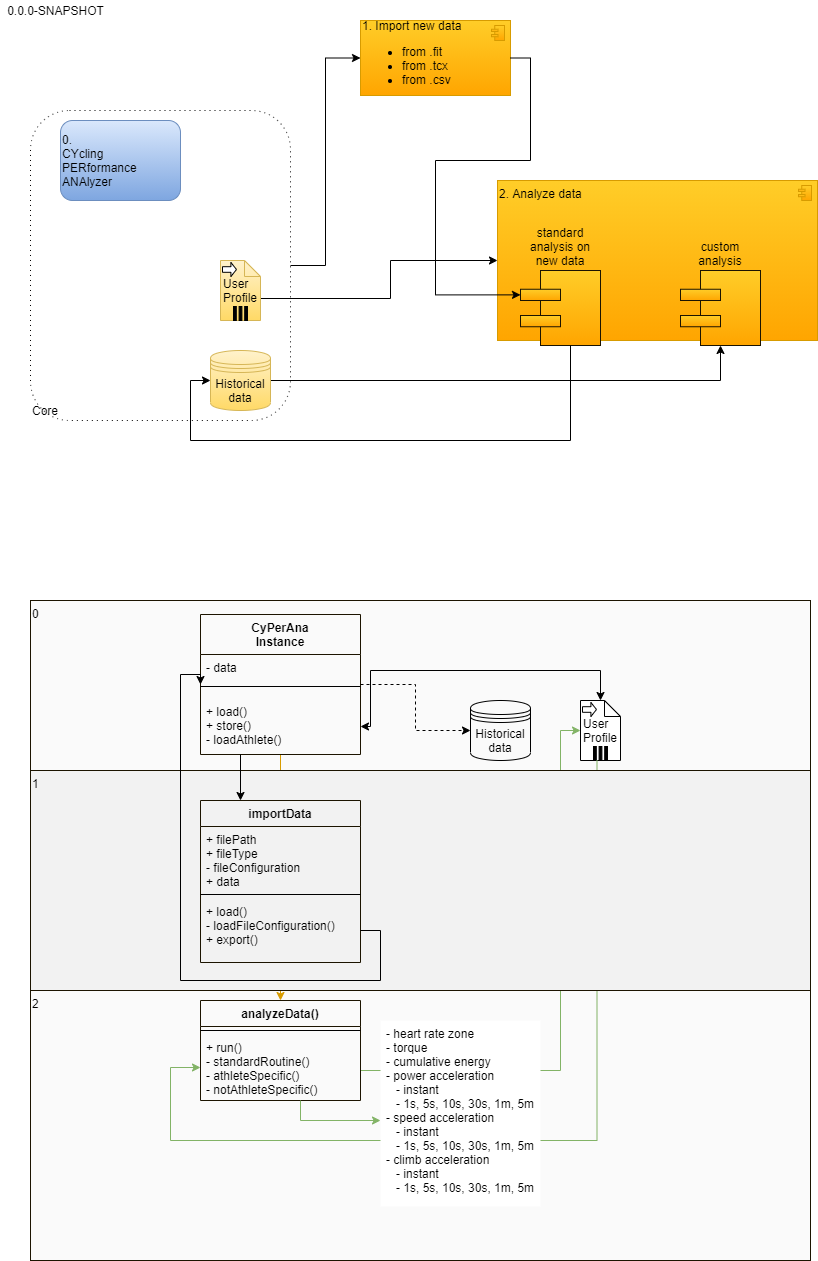

The diagram above was exported from draw.io. Its source (the exported page's mxGraphModel, read from the mxfile embedded in the PNG):
<mxGraphModel dx="1086" dy="806" grid="1" gridSize="10" guides="1" tooltips="1" connect="1" arrows="1" fold="1" page="1" pageScale="1" pageWidth="827" pageHeight="1169" math="0" shadow="0">
  <root>
    <mxCell id="0" />
    <mxCell id="1" parent="0" />
    <mxCell id="Nv6a-7eLcbqfHbxNfvqf-52" value="0" style="whiteSpace=wrap;html=1;strokeColor=#1C1400;align=left;fillColor=#FAFAFA;verticalAlign=top;" parent="1" vertex="1">
      <mxGeometry x="30" y="600" width="780" height="170" as="geometry" />
    </mxCell>
    <mxCell id="Nv6a-7eLcbqfHbxNfvqf-44" value="2" style="whiteSpace=wrap;html=1;strokeColor=#1C1400;align=left;fillColor=#FAFAFA;verticalAlign=top;" parent="1" vertex="1">
      <mxGeometry x="30" y="990" width="780" height="270" as="geometry" />
    </mxCell>
    <mxCell id="Nv6a-7eLcbqfHbxNfvqf-23" style="edgeStyle=orthogonalEdgeStyle;rounded=0;orthogonalLoop=1;jettySize=auto;html=1;entryX=0;entryY=0.5;entryDx=0;entryDy=0;entryPerimeter=0;" parent="1" source="Nv6a-7eLcbqfHbxNfvqf-14" target="Nv6a-7eLcbqfHbxNfvqf-22" edge="1">
      <mxGeometry relative="1" as="geometry" />
    </mxCell>
    <mxCell id="Nv6a-7eLcbqfHbxNfvqf-14" value="Core" style="shape=ext;rounded=1;html=1;whiteSpace=wrap;dashed=1;dashPattern=1 4;fillColor=none;align=left;container=0;direction=center;labelPosition=center;verticalLabelPosition=middle;verticalAlign=bottom;" parent="1" vertex="1">
      <mxGeometry x="30" y="110" width="260" height="310" as="geometry">
        <mxRectangle x="40" y="250" width="100" height="30" as="alternateBounds" />
      </mxGeometry>
    </mxCell>
    <mxCell id="Nv6a-7eLcbqfHbxNfvqf-8" value="0.&lt;br&gt;CYcling&lt;br&gt;PERformance&lt;br&gt;ANAlyzer" style="shape=ext;rounded=1;html=1;whiteSpace=wrap;fillColor=#dae8fc;align=left;strokeColor=#6c8ebf;gradientColor=#7ea6e0;" parent="1" vertex="1">
      <mxGeometry x="60" y="120" width="120" height="80" as="geometry" />
    </mxCell>
    <mxCell id="Nv6a-7eLcbqfHbxNfvqf-32" style="edgeStyle=orthogonalEdgeStyle;rounded=0;orthogonalLoop=1;jettySize=auto;html=1;exitX=1;exitY=0.5;exitDx=0;exitDy=0;" parent="1" source="Nv6a-7eLcbqfHbxNfvqf-9" target="Nv6a-7eLcbqfHbxNfvqf-28" edge="1">
      <mxGeometry relative="1" as="geometry">
        <Array as="points">
          <mxPoint x="720" y="380" />
        </Array>
      </mxGeometry>
    </mxCell>
    <mxCell id="Nv6a-7eLcbqfHbxNfvqf-9" value="Historical data" style="shape=datastore;whiteSpace=wrap;html=1;fillColor=#fff2cc;strokeColor=#d6b656;gradientColor=#ffd966;" parent="1" vertex="1">
      <mxGeometry x="210" y="350" width="60" height="60" as="geometry" />
    </mxCell>
    <mxCell id="Nv6a-7eLcbqfHbxNfvqf-26" style="edgeStyle=orthogonalEdgeStyle;rounded=0;orthogonalLoop=1;jettySize=auto;html=1;exitX=0;exitY=0;exitDx=40;exitDy=38;exitPerimeter=0;entryX=0;entryY=0.5;entryDx=0;entryDy=0;entryPerimeter=0;" parent="1" source="Nv6a-7eLcbqfHbxNfvqf-11" target="Nv6a-7eLcbqfHbxNfvqf-24" edge="1">
      <mxGeometry relative="1" as="geometry">
        <Array as="points">
          <mxPoint x="390" y="298" />
          <mxPoint x="390" y="260" />
        </Array>
      </mxGeometry>
    </mxCell>
    <mxCell id="Nv6a-7eLcbqfHbxNfvqf-11" value="&lt;div style=&quot;text-align: left&quot;&gt;&lt;span&gt;User&lt;/span&gt;&lt;/div&gt;&lt;div style=&quot;text-align: left&quot;&gt;&lt;span&gt;Profile&lt;/span&gt;&lt;/div&gt;" style="shape=note;whiteSpace=wrap;size=16;html=1;dropTarget=0;fillColor=#fff2cc;strokeColor=#d6b656;gradientColor=#ffd966;" parent="1" vertex="1">
      <mxGeometry x="220" y="260" width="40" height="60" as="geometry" />
    </mxCell>
    <mxCell id="Nv6a-7eLcbqfHbxNfvqf-12" value="" style="html=1;shape=singleArrow;arrowWidth=0.4;arrowSize=0.4;outlineConnect=0;" parent="Nv6a-7eLcbqfHbxNfvqf-11" vertex="1">
      <mxGeometry width="14" height="14" relative="1" as="geometry">
        <mxPoint x="2" y="2" as="offset" />
      </mxGeometry>
    </mxCell>
    <mxCell id="Nv6a-7eLcbqfHbxNfvqf-13" value="" style="html=1;whiteSpace=wrap;shape=parallelMarker;outlineConnect=0;" parent="Nv6a-7eLcbqfHbxNfvqf-11" vertex="1">
      <mxGeometry x="0.5" y="1" width="14" height="14" relative="1" as="geometry">
        <mxPoint x="-7" y="-14" as="offset" />
      </mxGeometry>
    </mxCell>
    <mxCell id="Nv6a-7eLcbqfHbxNfvqf-22" value="1. Import new data&lt;br&gt;&lt;ul&gt;&lt;li&gt;from .fit&lt;/li&gt;&lt;li&gt;from .tcx&lt;/li&gt;&lt;li&gt;from .csv&lt;/li&gt;&lt;/ul&gt;" style="html=1;outlineConnect=0;whiteSpace=wrap;fillColor=#ffcd28;shape=mxgraph.archimate3.application;appType=comp;archiType=square;align=left;gradientColor=#ffa500;strokeColor=#d79b00;" parent="1" vertex="1">
      <mxGeometry x="360" y="20" width="150" height="75" as="geometry" />
    </mxCell>
    <mxCell id="Nv6a-7eLcbqfHbxNfvqf-24" value="2. Analyze data" style="html=1;outlineConnect=0;whiteSpace=wrap;fillColor=#ffcd28;shape=mxgraph.archimate3.application;appType=comp;archiType=square;align=left;gradientColor=#ffa500;strokeColor=#d79b00;verticalAlign=top;" parent="1" vertex="1">
      <mxGeometry x="497" y="180" width="320" height="160" as="geometry" />
    </mxCell>
    <mxCell id="Nv6a-7eLcbqfHbxNfvqf-27" value="standard analysis on new data" style="html=1;outlineConnect=0;whiteSpace=wrap;fillColor=#ffcd28;shape=mxgraph.archimate3.component;align=center;gradientColor=#ffa500;strokeColor=#1C1400;labelPosition=center;verticalLabelPosition=top;verticalAlign=bottom;" parent="1" vertex="1">
      <mxGeometry x="520" y="270" width="80" height="75" as="geometry" />
    </mxCell>
    <mxCell id="Nv6a-7eLcbqfHbxNfvqf-25" style="edgeStyle=orthogonalEdgeStyle;rounded=0;orthogonalLoop=1;jettySize=auto;html=1;entryX=0;entryY=0.5;entryDx=0;entryDy=0;exitX=0.625;exitY=1;exitDx=0;exitDy=0;exitPerimeter=0;" parent="1" source="Nv6a-7eLcbqfHbxNfvqf-27" target="Nv6a-7eLcbqfHbxNfvqf-9" edge="1">
      <mxGeometry relative="1" as="geometry">
        <Array as="points">
          <mxPoint x="570" y="440" />
          <mxPoint x="190" y="440" />
          <mxPoint x="190" y="380" />
        </Array>
      </mxGeometry>
    </mxCell>
    <mxCell id="Nv6a-7eLcbqfHbxNfvqf-28" value="custom analysis" style="html=1;outlineConnect=0;whiteSpace=wrap;fillColor=#ffcd28;shape=mxgraph.archimate3.component;align=center;gradientColor=#ffa500;strokeColor=#1C1400;labelPosition=center;verticalLabelPosition=top;verticalAlign=bottom;" parent="1" vertex="1">
      <mxGeometry x="680" y="270" width="80" height="75" as="geometry" />
    </mxCell>
    <mxCell id="Nv6a-7eLcbqfHbxNfvqf-33" style="edgeStyle=orthogonalEdgeStyle;rounded=0;orthogonalLoop=1;jettySize=auto;html=1;exitX=1;exitY=0.5;exitDx=0;exitDy=0;exitPerimeter=0;entryX=0;entryY=0.325;entryDx=0;entryDy=0;entryPerimeter=0;" parent="1" source="Nv6a-7eLcbqfHbxNfvqf-22" target="Nv6a-7eLcbqfHbxNfvqf-27" edge="1">
      <mxGeometry relative="1" as="geometry">
        <Array as="points">
          <mxPoint x="530" y="58" />
          <mxPoint x="530" y="160" />
          <mxPoint x="435" y="160" />
          <mxPoint x="435" y="294" />
        </Array>
      </mxGeometry>
    </mxCell>
    <mxCell id="VDVwwQbJJJ3VLKs_9J_C-10" style="edgeStyle=orthogonalEdgeStyle;rounded=0;orthogonalLoop=1;jettySize=auto;html=1;entryX=0;entryY=0.5;entryDx=0;entryDy=0;entryPerimeter=0;fillColor=#d5e8d4;strokeColor=#82b366;" edge="1" parent="1" source="Nv6a-7eLcbqfHbxNfvqf-38" target="VDVwwQbJJJ3VLKs_9J_C-1">
      <mxGeometry relative="1" as="geometry">
        <Array as="points">
          <mxPoint x="560" y="1070" />
          <mxPoint x="560" y="730" />
        </Array>
      </mxGeometry>
    </mxCell>
    <mxCell id="Nv6a-7eLcbqfHbxNfvqf-38" value="analyzeData()" style="swimlane;fontStyle=1;align=center;verticalAlign=top;childLayout=stackLayout;horizontal=1;startSize=26;horizontalStack=0;resizeParent=1;resizeParentMax=0;resizeLast=0;collapsible=1;marginBottom=0;strokeColor=#1C1400;fillColor=none;" parent="1" vertex="1">
      <mxGeometry x="200" y="1000" width="160" height="100" as="geometry" />
    </mxCell>
    <mxCell id="Nv6a-7eLcbqfHbxNfvqf-40" value="" style="line;strokeWidth=1;fillColor=none;align=left;verticalAlign=middle;spacingTop=-1;spacingLeft=3;spacingRight=3;rotatable=0;labelPosition=right;points=[];portConstraint=eastwest;" parent="Nv6a-7eLcbqfHbxNfvqf-38" vertex="1">
      <mxGeometry y="26" width="160" height="8" as="geometry" />
    </mxCell>
    <mxCell id="Nv6a-7eLcbqfHbxNfvqf-63" value="+ run()&#10;- standardRoutine()&#10;- athleteSpecific()&#10;- notAthleteSpecific()" style="text;strokeColor=none;fillColor=none;align=left;verticalAlign=top;spacingLeft=4;spacingRight=4;overflow=hidden;rotatable=0;points=[[0,0.5],[1,0.5]];portConstraint=eastwest;" parent="Nv6a-7eLcbqfHbxNfvqf-38" vertex="1">
      <mxGeometry y="34" width="160" height="66" as="geometry" />
    </mxCell>
    <mxCell id="Nv6a-7eLcbqfHbxNfvqf-47" value="Historical data" style="shape=datastore;whiteSpace=wrap;html=1;fillColor=none;" parent="1" vertex="1">
      <mxGeometry x="470" y="700" width="60" height="60" as="geometry" />
    </mxCell>
    <mxCell id="Nv6a-7eLcbqfHbxNfvqf-56" style="edgeStyle=orthogonalEdgeStyle;rounded=0;orthogonalLoop=1;jettySize=auto;html=1;strokeColor=#d79b00;noJump=1;entryX=0.5;entryY=0;entryDx=0;entryDy=0;exitX=0.5;exitY=1;exitDx=0;exitDy=0;fillColor=#ffe6cc;" parent="1" source="Nv6a-7eLcbqfHbxNfvqf-48" target="Nv6a-7eLcbqfHbxNfvqf-38" edge="1">
      <mxGeometry relative="1" as="geometry">
        <mxPoint x="280" y="1060" as="targetPoint" />
        <Array as="points" />
      </mxGeometry>
    </mxCell>
    <mxCell id="Nv6a-7eLcbqfHbxNfvqf-48" value="CyPerAna&#10;Instance" style="swimlane;fontStyle=1;align=center;verticalAlign=top;childLayout=stackLayout;horizontal=1;startSize=40;horizontalStack=0;resizeParent=1;resizeParentMax=0;resizeLast=0;collapsible=1;marginBottom=0;strokeColor=#1C1400;fillColor=none;" parent="1" vertex="1">
      <mxGeometry x="200" y="614" width="160" height="140" as="geometry" />
    </mxCell>
    <mxCell id="Nv6a-7eLcbqfHbxNfvqf-62" value="- data" style="text;strokeColor=none;fillColor=none;align=left;verticalAlign=top;spacingLeft=4;spacingRight=4;overflow=hidden;rotatable=0;points=[[0,0.5],[1,0.5]];portConstraint=eastwest;" parent="Nv6a-7eLcbqfHbxNfvqf-48" vertex="1">
      <mxGeometry y="40" width="160" height="20" as="geometry" />
    </mxCell>
    <mxCell id="Nv6a-7eLcbqfHbxNfvqf-50" value="" style="line;strokeWidth=1;fillColor=none;align=left;verticalAlign=middle;spacingTop=-1;spacingLeft=3;spacingRight=3;rotatable=0;labelPosition=right;points=[];portConstraint=eastwest;" parent="Nv6a-7eLcbqfHbxNfvqf-48" vertex="1">
      <mxGeometry y="60" width="160" height="24" as="geometry" />
    </mxCell>
    <mxCell id="Nv6a-7eLcbqfHbxNfvqf-61" value="+ load()&#10;+ store()&#10;- loadAthlete()" style="text;strokeColor=none;fillColor=none;align=left;verticalAlign=top;spacingLeft=4;spacingRight=4;overflow=hidden;rotatable=0;points=[[0,0.5],[1,0.5]];portConstraint=eastwest;" parent="Nv6a-7eLcbqfHbxNfvqf-48" vertex="1">
      <mxGeometry y="84" width="160" height="56" as="geometry" />
    </mxCell>
    <mxCell id="Nv6a-7eLcbqfHbxNfvqf-55" style="edgeStyle=orthogonalEdgeStyle;rounded=0;orthogonalLoop=1;jettySize=auto;html=1;exitX=1;exitY=0.5;exitDx=0;exitDy=0;entryX=0;entryY=0.5;entryDx=0;entryDy=0;dashed=1;" parent="1" source="Nv6a-7eLcbqfHbxNfvqf-48" target="Nv6a-7eLcbqfHbxNfvqf-47" edge="1">
      <mxGeometry relative="1" as="geometry">
        <mxPoint x="210" y="940" as="sourcePoint" />
        <mxPoint x="210" y="655" as="targetPoint" />
      </mxGeometry>
    </mxCell>
    <mxCell id="Nv6a-7eLcbqfHbxNfvqf-64" value="0.0.0-SNAPSHOT" style="text;html=1;align=center;verticalAlign=middle;resizable=0;points=[];autosize=1;" parent="1" vertex="1">
      <mxGeometry width="110" height="20" as="geometry" />
    </mxCell>
    <mxCell id="VDVwwQbJJJ3VLKs_9J_C-11" style="edgeStyle=orthogonalEdgeStyle;rounded=0;orthogonalLoop=1;jettySize=auto;html=1;entryX=1;entryY=0.5;entryDx=0;entryDy=0;startArrow=classic;startFill=1;" edge="1" parent="1" source="VDVwwQbJJJ3VLKs_9J_C-1" target="Nv6a-7eLcbqfHbxNfvqf-61">
      <mxGeometry relative="1" as="geometry">
        <Array as="points">
          <mxPoint x="600" y="670" />
          <mxPoint x="370" y="670" />
          <mxPoint x="370" y="726" />
        </Array>
      </mxGeometry>
    </mxCell>
    <mxCell id="VDVwwQbJJJ3VLKs_9J_C-1" value="&lt;div style=&quot;text-align: left&quot;&gt;&lt;span&gt;User&lt;/span&gt;&lt;/div&gt;&lt;div style=&quot;text-align: left&quot;&gt;&lt;span&gt;Profile&lt;/span&gt;&lt;/div&gt;" style="shape=note;whiteSpace=wrap;size=16;html=1;dropTarget=0;" vertex="1" parent="1">
      <mxGeometry x="580" y="700" width="40" height="60" as="geometry" />
    </mxCell>
    <mxCell id="VDVwwQbJJJ3VLKs_9J_C-2" value="" style="html=1;shape=singleArrow;arrowWidth=0.4;arrowSize=0.4;outlineConnect=0;" vertex="1" parent="VDVwwQbJJJ3VLKs_9J_C-1">
      <mxGeometry width="14" height="14" relative="1" as="geometry">
        <mxPoint x="2" y="2" as="offset" />
      </mxGeometry>
    </mxCell>
    <mxCell id="VDVwwQbJJJ3VLKs_9J_C-3" value="" style="html=1;whiteSpace=wrap;shape=parallelMarker;outlineConnect=0;" vertex="1" parent="VDVwwQbJJJ3VLKs_9J_C-1">
      <mxGeometry x="0.5" y="1" width="14" height="14" relative="1" as="geometry">
        <mxPoint x="-7" y="-14" as="offset" />
      </mxGeometry>
    </mxCell>
    <mxCell id="VDVwwQbJJJ3VLKs_9J_C-4" style="edgeStyle=orthogonalEdgeStyle;rounded=0;orthogonalLoop=1;jettySize=auto;html=1;exitX=0.25;exitY=1;exitDx=0;exitDy=0;entryX=0;entryY=0.5;entryDx=0;entryDy=0;fillColor=#d5e8d4;strokeColor=#82b366;" edge="1" parent="VDVwwQbJJJ3VLKs_9J_C-1" source="VDVwwQbJJJ3VLKs_9J_C-3" target="Nv6a-7eLcbqfHbxNfvqf-63">
      <mxGeometry relative="1" as="geometry">
        <Array as="points">
          <mxPoint x="17" y="440" />
          <mxPoint x="-410" y="440" />
          <mxPoint x="-410" y="367" />
        </Array>
      </mxGeometry>
    </mxCell>
    <mxCell id="Nv6a-7eLcbqfHbxNfvqf-43" value="1" style="whiteSpace=wrap;html=1;strokeColor=#1C1400;align=left;fillColor=#F2F2F2;verticalAlign=top;" parent="1" vertex="1">
      <mxGeometry x="30" y="770" width="780" height="220" as="geometry" />
    </mxCell>
    <mxCell id="Nv6a-7eLcbqfHbxNfvqf-34" value="importData" style="swimlane;fontStyle=1;align=center;verticalAlign=top;childLayout=stackLayout;horizontal=1;startSize=26;horizontalStack=0;resizeParent=1;resizeParentMax=0;resizeLast=0;collapsible=1;marginBottom=0;strokeColor=#1C1400;fillColor=none;" parent="1" vertex="1">
      <mxGeometry x="200" y="800" width="160" height="162" as="geometry" />
    </mxCell>
    <mxCell id="Nv6a-7eLcbqfHbxNfvqf-35" value="+ filePath&#10;+ fileType&#10;- fileConfiguration&#10;+ data" style="text;strokeColor=none;fillColor=none;align=left;verticalAlign=top;spacingLeft=4;spacingRight=4;overflow=hidden;rotatable=0;points=[[0,0.5],[1,0.5]];portConstraint=eastwest;" parent="Nv6a-7eLcbqfHbxNfvqf-34" vertex="1">
      <mxGeometry y="26" width="160" height="64" as="geometry" />
    </mxCell>
    <mxCell id="Nv6a-7eLcbqfHbxNfvqf-36" value="" style="line;strokeWidth=1;fillColor=none;align=left;verticalAlign=middle;spacingTop=-1;spacingLeft=3;spacingRight=3;rotatable=0;labelPosition=right;points=[];portConstraint=eastwest;" parent="Nv6a-7eLcbqfHbxNfvqf-34" vertex="1">
      <mxGeometry y="90" width="160" height="8" as="geometry" />
    </mxCell>
    <mxCell id="Nv6a-7eLcbqfHbxNfvqf-37" value="+ load()&#10;- loadFileConfiguration()&#10;+ export()" style="text;strokeColor=none;fillColor=none;align=left;verticalAlign=top;spacingLeft=4;spacingRight=4;overflow=hidden;rotatable=0;points=[[0,0.5],[1,0.5]];portConstraint=eastwest;" parent="Nv6a-7eLcbqfHbxNfvqf-34" vertex="1">
      <mxGeometry y="98" width="160" height="64" as="geometry" />
    </mxCell>
    <mxCell id="Nv6a-7eLcbqfHbxNfvqf-54" style="edgeStyle=orthogonalEdgeStyle;rounded=0;orthogonalLoop=1;jettySize=auto;html=1;exitX=1;exitY=0.5;exitDx=0;exitDy=0;entryX=0;entryY=0.5;entryDx=0;entryDy=0;" parent="1" source="Nv6a-7eLcbqfHbxNfvqf-37" target="Nv6a-7eLcbqfHbxNfvqf-48" edge="1">
      <mxGeometry relative="1" as="geometry">
        <Array as="points">
          <mxPoint x="380" y="930" />
          <mxPoint x="380" y="980" />
          <mxPoint x="180" y="980" />
          <mxPoint x="180" y="674" />
        </Array>
      </mxGeometry>
    </mxCell>
    <mxCell id="Nv6a-7eLcbqfHbxNfvqf-53" style="edgeStyle=orthogonalEdgeStyle;rounded=0;orthogonalLoop=1;jettySize=auto;html=1;exitX=0.25;exitY=1;exitDx=0;exitDy=0;entryX=0.25;entryY=0;entryDx=0;entryDy=0;" parent="1" source="Nv6a-7eLcbqfHbxNfvqf-48" target="Nv6a-7eLcbqfHbxNfvqf-34" edge="1">
      <mxGeometry relative="1" as="geometry" />
    </mxCell>
    <mxCell id="VDVwwQbJJJ3VLKs_9J_C-8" value="- heart rate zone&#10;- torque&#10;- cumulative energy&#10;- power acceleration&#10;   - instant&#10;   - 1s, 5s, 10s, 30s, 1m, 5m&#10;- speed acceleration&#10;   - instant&#10;   - 1s, 5s, 10s, 30s, 1m, 5m&#10;- climb acceleration&#10;   - instant&#10;   - 1s, 5s, 10s, 30s, 1m, 5m&#10;&#10;&#10;" style="text;strokeColor=none;align=left;verticalAlign=top;spacingLeft=4;spacingRight=4;overflow=hidden;rotatable=0;points=[[0,0.5],[1,0.5]];portConstraint=eastwest;fillColor=#ffffff;" vertex="1" parent="1">
      <mxGeometry x="380" y="1020" width="160" height="186" as="geometry" />
    </mxCell>
    <mxCell id="VDVwwQbJJJ3VLKs_9J_C-9" style="edgeStyle=orthogonalEdgeStyle;rounded=0;orthogonalLoop=1;jettySize=auto;html=1;exitX=0.625;exitY=1;exitDx=0;exitDy=0;fillColor=#d5e8d4;strokeColor=#82b366;exitPerimeter=0;" edge="1" parent="1" source="Nv6a-7eLcbqfHbxNfvqf-63" target="VDVwwQbJJJ3VLKs_9J_C-8">
      <mxGeometry relative="1" as="geometry">
        <Array as="points">
          <mxPoint x="300" y="1120" />
        </Array>
      </mxGeometry>
    </mxCell>
  </root>
</mxGraphModel>